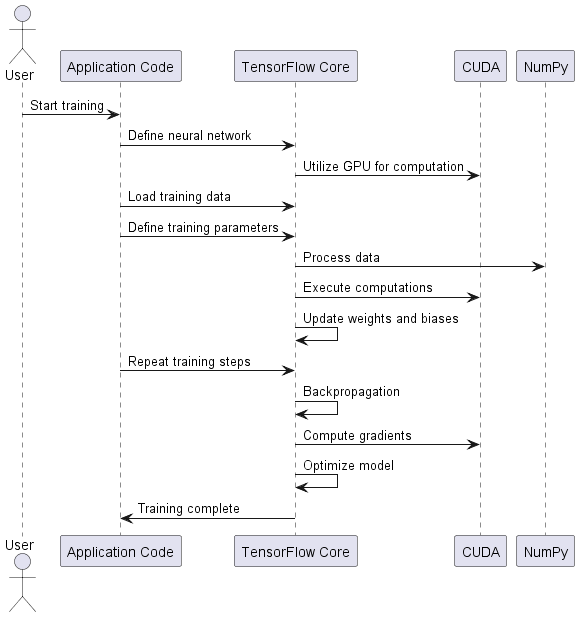

The diagram above was rendered by PlantUML. Its source (embedded in the PNG):
@startuml

actor User
participant "Application Code" as App
participant "TensorFlow Core" as Core
participant "CUDA" as Cuda
participant "NumPy" as Numpy

User -> App: Start training
App -> Core: Define neural network
Core -> Cuda: Utilize GPU for computation
App -> Core: Load training data
App -> Core: Define training parameters
Core -> Numpy: Process data
Core -> Cuda: Execute computations
Core -> Core: Update weights and biases
App -> Core: Repeat training steps
Core -> Core: Backpropagation
Core -> Cuda: Compute gradients
Core -> Core: Optimize model
Core -> App: Training complete

@enduml